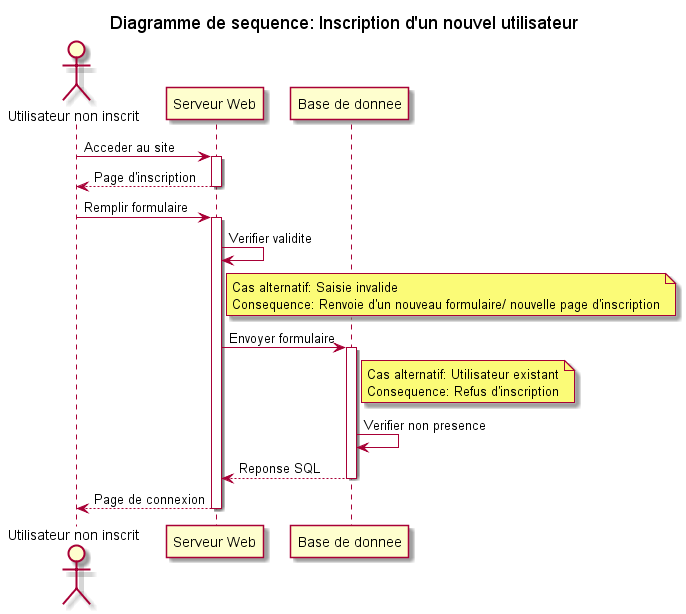

The diagram above was rendered by PlantUML. Its source (embedded in the PNG):
@startuml

title Diagramme de sequence: Inscription d'un nouvel utilisateur
actor "Utilisateur non inscrit" as u
participant "Serveur Web" as sw
participant "Base de donnee" as bdd

u->sw: Acceder au site
activate sw
u<--sw: Page d'inscription
deactivate sw
u->sw: Remplir formulaire
activate sw
	sw ->sw : Verifier validite
	note right sw: Cas alternatif: Saisie invalide\nConsequence: Renvoie d'un nouveau formulaire/ nouvelle page d'inscription
	sw -> bdd: Envoyer formulaire
	activate bdd
		note right bdd: Cas alternatif: Utilisateur existant\nConsequence: Refus d'inscription 
		bdd->bdd: Verifier non presence
		sw<--bdd: Reponse SQL
	deactivate bdd
	u<--sw: Page de connexion
deactivate sw 


@enduml